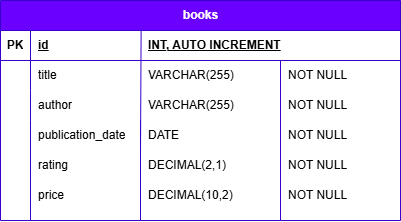

The diagram above was exported from draw.io. Its source (the exported page's mxGraphModel, read from the mxfile embedded in the PNG):
<mxGraphModel dx="566" dy="1987" grid="1" gridSize="10" guides="1" tooltips="1" connect="1" arrows="1" fold="1" page="1" pageScale="1" pageWidth="850" pageHeight="1100" math="0" shadow="0">
  <root>
    <mxCell id="0" />
    <mxCell id="1" parent="0" />
    <mxCell id="r0qSRwd_wr0eOrG2KAQ1-1" value="books" style="shape=table;startSize=30;container=1;collapsible=1;childLayout=tableLayout;fixedRows=1;rowLines=0;fontStyle=1;align=center;resizeLast=1;html=1;hachureGap=4;fontFamily=Helvetica;fillColor=#6a00ff;strokeColor=#3700CC;fontColor=#ffffff;" vertex="1" parent="1">
      <mxGeometry x="240" y="-120" width="400" height="220" as="geometry" />
    </mxCell>
    <mxCell id="r0qSRwd_wr0eOrG2KAQ1-2" value="" style="shape=tableRow;horizontal=0;startSize=0;swimlaneHead=0;swimlaneBody=0;fillColor=none;collapsible=0;dropTarget=0;points=[[0,0.5],[1,0.5]];portConstraint=eastwest;top=0;left=0;right=0;bottom=1;hachureGap=4;fontFamily=Helvetica;strokeColor=#3700CC;" vertex="1" parent="r0qSRwd_wr0eOrG2KAQ1-1">
      <mxGeometry y="30" width="400" height="30" as="geometry" />
    </mxCell>
    <mxCell id="r0qSRwd_wr0eOrG2KAQ1-3" value="PK" style="shape=partialRectangle;connectable=0;fillColor=none;top=0;left=0;bottom=0;right=0;fontStyle=1;overflow=hidden;whiteSpace=wrap;html=1;hachureGap=4;fontFamily=Helvetica;strokeColor=#3700CC;" vertex="1" parent="r0qSRwd_wr0eOrG2KAQ1-2">
      <mxGeometry width="30" height="30" as="geometry">
        <mxRectangle width="30" height="30" as="alternateBounds" />
      </mxGeometry>
    </mxCell>
    <mxCell id="r0qSRwd_wr0eOrG2KAQ1-4" value="id" style="shape=partialRectangle;connectable=0;fillColor=none;top=0;left=0;bottom=0;right=0;align=left;spacingLeft=6;fontStyle=5;overflow=hidden;whiteSpace=wrap;html=1;hachureGap=4;fontFamily=Helvetica;strokeColor=#3700CC;" vertex="1" parent="r0qSRwd_wr0eOrG2KAQ1-2">
      <mxGeometry x="30" width="370" height="30" as="geometry">
        <mxRectangle width="370" height="30" as="alternateBounds" />
      </mxGeometry>
    </mxCell>
    <mxCell id="r0qSRwd_wr0eOrG2KAQ1-5" value="" style="shape=tableRow;horizontal=0;startSize=0;swimlaneHead=0;swimlaneBody=0;fillColor=none;collapsible=0;dropTarget=0;points=[[0,0.5],[1,0.5]];portConstraint=eastwest;top=0;left=0;right=0;bottom=0;hachureGap=4;fontFamily=Helvetica;strokeColor=#3700CC;" vertex="1" parent="r0qSRwd_wr0eOrG2KAQ1-1">
      <mxGeometry y="60" width="400" height="30" as="geometry" />
    </mxCell>
    <mxCell id="r0qSRwd_wr0eOrG2KAQ1-6" value="" style="shape=partialRectangle;connectable=0;fillColor=none;top=0;left=0;bottom=0;right=0;editable=1;overflow=hidden;whiteSpace=wrap;html=1;hachureGap=4;fontFamily=Helvetica;strokeColor=#3700CC;" vertex="1" parent="r0qSRwd_wr0eOrG2KAQ1-5">
      <mxGeometry width="30" height="30" as="geometry">
        <mxRectangle width="30" height="30" as="alternateBounds" />
      </mxGeometry>
    </mxCell>
    <mxCell id="r0qSRwd_wr0eOrG2KAQ1-7" value="title" style="shape=partialRectangle;connectable=0;fillColor=none;top=0;left=0;bottom=0;right=0;align=left;spacingLeft=6;overflow=hidden;whiteSpace=wrap;html=1;hachureGap=4;fontFamily=Helvetica;strokeColor=#3700CC;" vertex="1" parent="r0qSRwd_wr0eOrG2KAQ1-5">
      <mxGeometry x="30" width="370" height="30" as="geometry">
        <mxRectangle width="370" height="30" as="alternateBounds" />
      </mxGeometry>
    </mxCell>
    <mxCell id="r0qSRwd_wr0eOrG2KAQ1-14" value="" style="endArrow=none;html=1;rounded=0;hachureGap=4;fontFamily=Architects Daughter;fontSource=https%3A%2F%2Ffonts.googleapis.com%2Fcss%3Ffamily%3DArchitects%2BDaughter;entryX=0.582;entryY=-0.007;entryDx=0;entryDy=0;entryPerimeter=0;exitX=0.58;exitY=1.007;exitDx=0;exitDy=0;exitPerimeter=0;strokeColor=#3700CC;" edge="1" parent="r0qSRwd_wr0eOrG2KAQ1-1">
      <mxGeometry width="50" height="50" relative="1" as="geometry">
        <mxPoint x="139.99999999999994" y="150.00000000000006" as="sourcePoint" />
        <mxPoint x="140.62000000000006" y="29.579999999999963" as="targetPoint" />
      </mxGeometry>
    </mxCell>
    <mxCell id="r0qSRwd_wr0eOrG2KAQ1-8" value="" style="shape=tableRow;horizontal=0;startSize=0;swimlaneHead=0;swimlaneBody=0;fillColor=none;collapsible=0;dropTarget=0;points=[[0,0.5],[1,0.5]];portConstraint=eastwest;top=0;left=0;right=0;bottom=0;hachureGap=4;fontFamily=Helvetica;strokeColor=#3700CC;" vertex="1" parent="r0qSRwd_wr0eOrG2KAQ1-1">
      <mxGeometry y="90" width="400" height="30" as="geometry" />
    </mxCell>
    <mxCell id="r0qSRwd_wr0eOrG2KAQ1-9" value="" style="shape=partialRectangle;connectable=0;fillColor=none;top=0;left=0;bottom=0;right=0;editable=1;overflow=hidden;whiteSpace=wrap;html=1;hachureGap=4;fontFamily=Helvetica;strokeColor=#3700CC;" vertex="1" parent="r0qSRwd_wr0eOrG2KAQ1-8">
      <mxGeometry width="30" height="30" as="geometry">
        <mxRectangle width="30" height="30" as="alternateBounds" />
      </mxGeometry>
    </mxCell>
    <mxCell id="r0qSRwd_wr0eOrG2KAQ1-10" value="author" style="shape=partialRectangle;connectable=0;fillColor=none;top=0;left=0;bottom=0;right=0;align=left;spacingLeft=6;overflow=hidden;whiteSpace=wrap;html=1;hachureGap=4;fontFamily=Helvetica;strokeColor=#3700CC;" vertex="1" parent="r0qSRwd_wr0eOrG2KAQ1-8">
      <mxGeometry x="30" width="370" height="30" as="geometry">
        <mxRectangle width="370" height="30" as="alternateBounds" />
      </mxGeometry>
    </mxCell>
    <mxCell id="r0qSRwd_wr0eOrG2KAQ1-11" value="" style="shape=tableRow;horizontal=0;startSize=0;swimlaneHead=0;swimlaneBody=0;fillColor=none;collapsible=0;dropTarget=0;points=[[0,0.5],[1,0.5]];portConstraint=eastwest;top=0;left=0;right=0;bottom=0;hachureGap=4;fontFamily=Helvetica;strokeColor=#3700CC;" vertex="1" parent="r0qSRwd_wr0eOrG2KAQ1-1">
      <mxGeometry y="120" width="400" height="30" as="geometry" />
    </mxCell>
    <mxCell id="r0qSRwd_wr0eOrG2KAQ1-12" value="" style="shape=partialRectangle;connectable=0;fillColor=none;top=0;left=0;bottom=0;right=0;editable=1;overflow=hidden;whiteSpace=wrap;html=1;hachureGap=4;fontFamily=Helvetica;strokeColor=#3700CC;" vertex="1" parent="r0qSRwd_wr0eOrG2KAQ1-11">
      <mxGeometry width="30" height="30" as="geometry">
        <mxRectangle width="30" height="30" as="alternateBounds" />
      </mxGeometry>
    </mxCell>
    <mxCell id="r0qSRwd_wr0eOrG2KAQ1-13" value="publication_date" style="shape=partialRectangle;connectable=0;fillColor=none;top=0;left=0;bottom=0;right=0;align=left;spacingLeft=6;overflow=hidden;whiteSpace=wrap;html=1;hachureGap=4;fontFamily=Helvetica;strokeColor=#3700CC;" vertex="1" parent="r0qSRwd_wr0eOrG2KAQ1-11">
      <mxGeometry x="30" width="370" height="30" as="geometry">
        <mxRectangle width="370" height="30" as="alternateBounds" />
      </mxGeometry>
    </mxCell>
    <mxCell id="r0qSRwd_wr0eOrG2KAQ1-15" value="&lt;font&gt;&lt;b style=&quot;&quot;&gt;&lt;u style=&quot;&quot;&gt;INT, AUTO INCREMENT&lt;/u&gt;&lt;/b&gt;&lt;/font&gt;" style="shape=partialRectangle;connectable=0;fillColor=none;top=0;left=0;bottom=0;right=0;align=left;spacingLeft=6;overflow=hidden;whiteSpace=wrap;html=1;hachureGap=4;fontFamily=Helvetica;strokeColor=#3700CC;" vertex="1" parent="1">
      <mxGeometry x="380" y="-90" width="170" height="30" as="geometry">
        <mxRectangle width="160" height="30" as="alternateBounds" />
      </mxGeometry>
    </mxCell>
    <mxCell id="r0qSRwd_wr0eOrG2KAQ1-16" value="VARCHAR(255)" style="shape=partialRectangle;connectable=0;fillColor=none;top=0;left=0;bottom=0;right=0;align=left;spacingLeft=6;overflow=hidden;whiteSpace=wrap;html=1;hachureGap=4;fontFamily=Helvetica;strokeColor=#3700CC;" vertex="1" parent="1">
      <mxGeometry x="380" y="-60" width="140" height="30" as="geometry">
        <mxRectangle width="160" height="30" as="alternateBounds" />
      </mxGeometry>
    </mxCell>
    <mxCell id="r0qSRwd_wr0eOrG2KAQ1-17" value="VARCHAR(255)" style="shape=partialRectangle;connectable=0;fillColor=none;top=0;left=0;bottom=0;right=0;align=left;spacingLeft=6;overflow=hidden;whiteSpace=wrap;html=1;hachureGap=4;fontFamily=Helvetica;strokeColor=#3700CC;" vertex="1" parent="1">
      <mxGeometry x="380" y="-30" width="140" height="30" as="geometry">
        <mxRectangle width="160" height="30" as="alternateBounds" />
      </mxGeometry>
    </mxCell>
    <mxCell id="r0qSRwd_wr0eOrG2KAQ1-18" value="DATE" style="shape=partialRectangle;connectable=0;fillColor=none;top=0;left=0;bottom=0;right=0;align=left;spacingLeft=6;overflow=hidden;whiteSpace=wrap;html=1;hachureGap=4;fontFamily=Helvetica;strokeColor=#3700CC;" vertex="1" parent="1">
      <mxGeometry x="380" width="140" height="30" as="geometry">
        <mxRectangle width="160" height="30" as="alternateBounds" />
      </mxGeometry>
    </mxCell>
    <mxCell id="r0qSRwd_wr0eOrG2KAQ1-19" value="" style="endArrow=none;html=1;rounded=0;hachureGap=4;fontFamily=Architects Daughter;fontSource=https%3A%2F%2Ffonts.googleapis.com%2Fcss%3Ffamily%3DArchitects%2BDaughter;strokeColor=#3700CC;" edge="1" parent="1">
      <mxGeometry width="50" height="50" relative="1" as="geometry">
        <mxPoint x="270" y="100" as="sourcePoint" />
        <mxPoint x="270" as="targetPoint" />
      </mxGeometry>
    </mxCell>
    <mxCell id="r0qSRwd_wr0eOrG2KAQ1-20" value="" style="endArrow=none;html=1;rounded=0;hachureGap=4;fontFamily=Architects Daughter;fontSource=https%3A%2F%2Ffonts.googleapis.com%2Fcss%3Ffamily%3DArchitects%2BDaughter;strokeColor=#3700CC;" edge="1" parent="1">
      <mxGeometry width="50" height="50" relative="1" as="geometry">
        <mxPoint x="380" y="100" as="sourcePoint" />
        <mxPoint x="380" as="targetPoint" />
      </mxGeometry>
    </mxCell>
    <mxCell id="r0qSRwd_wr0eOrG2KAQ1-21" value="rating" style="shape=partialRectangle;connectable=0;fillColor=none;top=0;left=0;bottom=0;right=0;align=left;spacingLeft=6;overflow=hidden;whiteSpace=wrap;html=1;hachureGap=4;fontFamily=Helvetica;strokeColor=#3700CC;" vertex="1" parent="1">
      <mxGeometry x="270" y="30" width="110" height="30" as="geometry">
        <mxRectangle width="280" height="30" as="alternateBounds" />
      </mxGeometry>
    </mxCell>
    <mxCell id="r0qSRwd_wr0eOrG2KAQ1-22" value="price" style="shape=partialRectangle;connectable=0;fillColor=none;top=0;left=0;bottom=0;right=0;align=left;spacingLeft=6;overflow=hidden;whiteSpace=wrap;html=1;hachureGap=4;fontFamily=Helvetica;strokeColor=#3700CC;" vertex="1" parent="1">
      <mxGeometry x="270" y="60" width="110" height="30" as="geometry">
        <mxRectangle width="280" height="30" as="alternateBounds" />
      </mxGeometry>
    </mxCell>
    <mxCell id="r0qSRwd_wr0eOrG2KAQ1-23" value="DECIMAL(2,1)" style="shape=partialRectangle;connectable=0;fillColor=none;top=0;left=0;bottom=0;right=0;align=left;spacingLeft=6;overflow=hidden;whiteSpace=wrap;html=1;hachureGap=4;fontFamily=Helvetica;strokeColor=#3700CC;" vertex="1" parent="1">
      <mxGeometry x="380" y="30" width="140" height="30" as="geometry">
        <mxRectangle width="160" height="30" as="alternateBounds" />
      </mxGeometry>
    </mxCell>
    <mxCell id="r0qSRwd_wr0eOrG2KAQ1-24" value="DECIMAL(10,2)" style="shape=partialRectangle;connectable=0;fillColor=none;top=0;left=0;bottom=0;right=0;align=left;spacingLeft=6;overflow=hidden;whiteSpace=wrap;html=1;hachureGap=4;fontFamily=Helvetica;strokeColor=#3700CC;" vertex="1" parent="1">
      <mxGeometry x="380" y="60" width="140" height="30" as="geometry">
        <mxRectangle width="160" height="30" as="alternateBounds" />
      </mxGeometry>
    </mxCell>
    <mxCell id="r0qSRwd_wr0eOrG2KAQ1-25" value="" style="endArrow=none;html=1;rounded=0;hachureGap=4;fontFamily=Architects Daughter;fontSource=https%3A%2F%2Ffonts.googleapis.com%2Fcss%3Ffamily%3DArchitects%2BDaughter;strokeColor=#3700CC;" edge="1" parent="1">
      <mxGeometry width="50" height="50" relative="1" as="geometry">
        <mxPoint x="520" y="100" as="sourcePoint" />
        <mxPoint x="520" y="-60" as="targetPoint" />
      </mxGeometry>
    </mxCell>
    <mxCell id="r0qSRwd_wr0eOrG2KAQ1-26" value="NOT NULL" style="shape=partialRectangle;connectable=0;fillColor=none;top=0;left=0;bottom=0;right=0;align=left;spacingLeft=6;overflow=hidden;whiteSpace=wrap;html=1;hachureGap=4;fontFamily=Helvetica;strokeColor=#3700CC;" vertex="1" parent="1">
      <mxGeometry x="520" y="-60" width="120" height="30" as="geometry">
        <mxRectangle width="160" height="30" as="alternateBounds" />
      </mxGeometry>
    </mxCell>
    <mxCell id="r0qSRwd_wr0eOrG2KAQ1-27" value="NOT NULL" style="shape=partialRectangle;connectable=0;fillColor=none;top=0;left=0;bottom=0;right=0;align=left;spacingLeft=6;overflow=hidden;whiteSpace=wrap;html=1;hachureGap=4;fontFamily=Helvetica;strokeColor=#3700CC;" vertex="1" parent="1">
      <mxGeometry x="520" y="-30" width="120" height="30" as="geometry">
        <mxRectangle width="160" height="30" as="alternateBounds" />
      </mxGeometry>
    </mxCell>
    <mxCell id="r0qSRwd_wr0eOrG2KAQ1-28" value="NOT NULL" style="shape=partialRectangle;connectable=0;fillColor=none;top=0;left=0;bottom=0;right=0;align=left;spacingLeft=6;overflow=hidden;whiteSpace=wrap;html=1;hachureGap=4;fontFamily=Helvetica;strokeColor=#3700CC;" vertex="1" parent="1">
      <mxGeometry x="520" width="120" height="30" as="geometry">
        <mxRectangle width="160" height="30" as="alternateBounds" />
      </mxGeometry>
    </mxCell>
    <mxCell id="r0qSRwd_wr0eOrG2KAQ1-29" value="NOT NULL" style="shape=partialRectangle;connectable=0;fillColor=none;top=0;left=0;bottom=0;right=0;align=left;spacingLeft=6;overflow=hidden;whiteSpace=wrap;html=1;hachureGap=4;fontFamily=Helvetica;strokeColor=#3700CC;" vertex="1" parent="1">
      <mxGeometry x="520" y="30" width="120" height="30" as="geometry">
        <mxRectangle width="160" height="30" as="alternateBounds" />
      </mxGeometry>
    </mxCell>
    <mxCell id="r0qSRwd_wr0eOrG2KAQ1-30" value="NOT NULL" style="shape=partialRectangle;connectable=0;fillColor=none;top=0;left=0;bottom=0;right=0;align=left;spacingLeft=6;overflow=hidden;whiteSpace=wrap;html=1;hachureGap=4;fontFamily=Helvetica;strokeColor=#3700CC;" vertex="1" parent="1">
      <mxGeometry x="520" y="60" width="120" height="30" as="geometry">
        <mxRectangle width="160" height="30" as="alternateBounds" />
      </mxGeometry>
    </mxCell>
  </root>
</mxGraphModel>